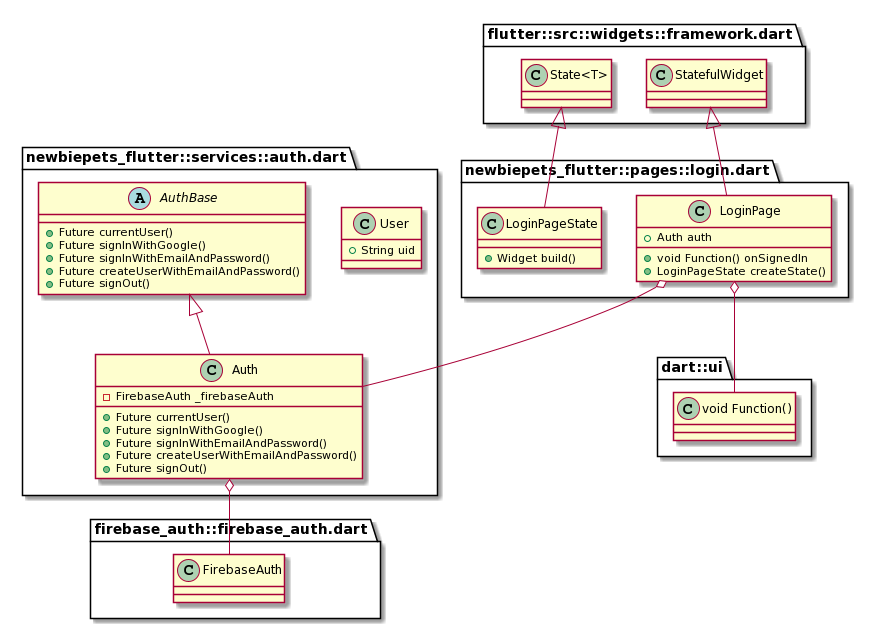

The diagram above was rendered by PlantUML. Its source (embedded in the PNG):
@startuml
set namespaceSeparator ::

class "newbiepets_flutter::pages::login.dart::LoginPage" {
  +Auth auth
  +void Function() onSignedIn
  +LoginPageState createState()
}

"newbiepets_flutter::pages::login.dart::LoginPage" o-- "newbiepets_flutter::services::auth.dart::Auth"
"newbiepets_flutter::pages::login.dart::LoginPage" o-- "dart::ui::void Function()"
"flutter::src::widgets::framework.dart::StatefulWidget" <|-- "newbiepets_flutter::pages::login.dart::LoginPage"

class "newbiepets_flutter::pages::login.dart::LoginPageState" {
  +Widget build()
}

"flutter::src::widgets::framework.dart::State<T>" <|-- "newbiepets_flutter::pages::login.dart::LoginPageState"

class "newbiepets_flutter::services::auth.dart::User" {
  +String uid
}

abstract class "newbiepets_flutter::services::auth.dart::AuthBase" {
  +Future currentUser()
  +Future signInWithGoogle()
  +Future signInWithEmailAndPassword()
  +Future createUserWithEmailAndPassword()
  +Future signOut()
}

class "newbiepets_flutter::services::auth.dart::Auth" {
  -FirebaseAuth _firebaseAuth
  +Future currentUser()
  +Future signInWithGoogle()
  +Future signInWithEmailAndPassword()
  +Future createUserWithEmailAndPassword()
  +Future signOut()
}

"newbiepets_flutter::services::auth.dart::Auth" o-- "firebase_auth::firebase_auth.dart::FirebaseAuth"
"newbiepets_flutter::services::auth.dart::AuthBase" <|-- "newbiepets_flutter::services::auth.dart::Auth"
@enduml